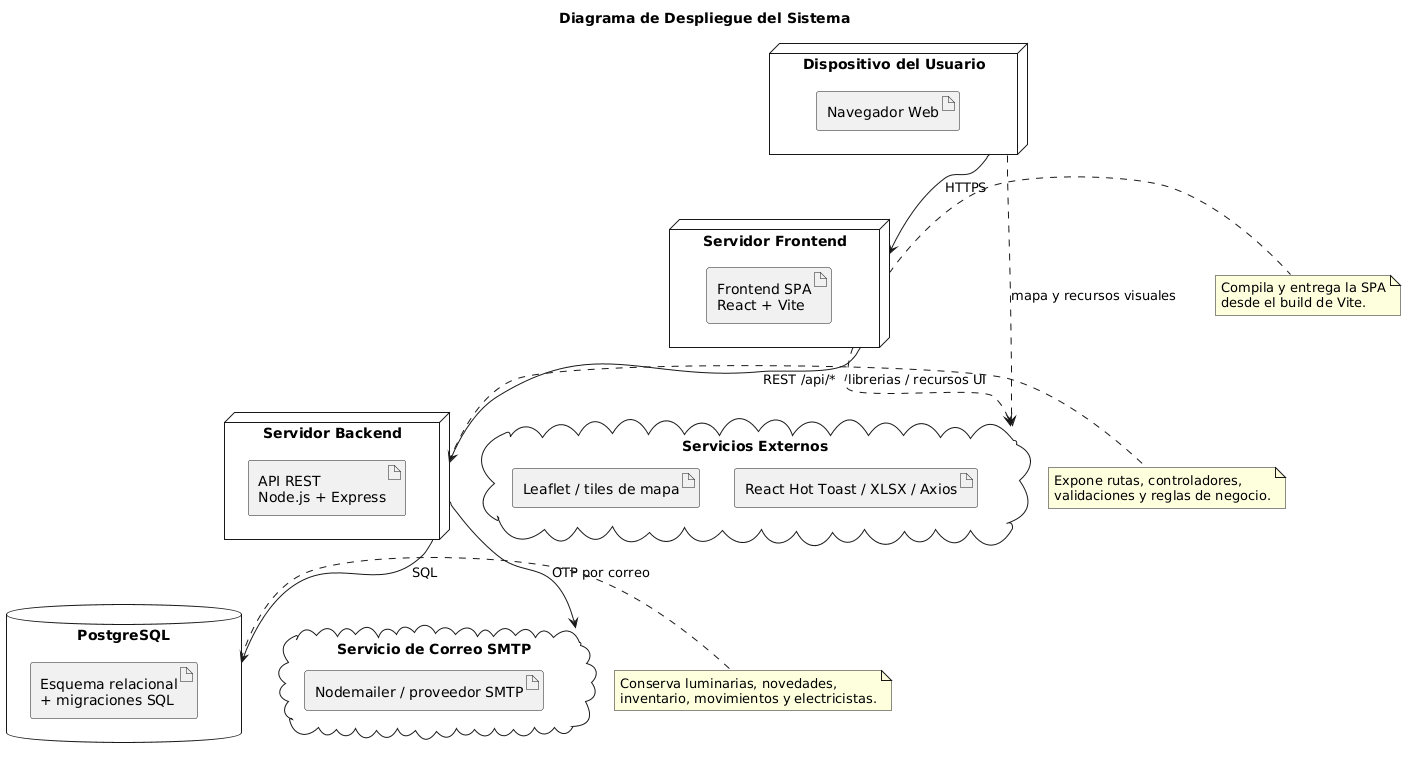

The diagram above was rendered by PlantUML. Its source (embedded in the PNG):
@startuml
title Diagrama de Despliegue del Sistema

skinparam shadowing false
skinparam componentStyle rectangle

node "Dispositivo del Usuario" as USER_DEVICE {
  artifact "Navegador Web"
}

node "Servidor Frontend" as FRONTEND_HOST {
  artifact "Frontend SPA\nReact + Vite"
}

node "Servidor Backend" as BACKEND_HOST {
  artifact "API REST\nNode.js + Express"
}

database "PostgreSQL" as DB_SERVER {
  artifact "Esquema relacional\n+ migraciones SQL"
}

cloud "Servicio de Correo SMTP" as SMTP_SERVICE {
  artifact "Nodemailer / proveedor SMTP"
}

cloud "Servicios Externos" as EXTERNAL_SERVICES {
  artifact "Leaflet / tiles de mapa"
  artifact "React Hot Toast / XLSX / Axios"
}

USER_DEVICE --> FRONTEND_HOST : HTTPS
FRONTEND_HOST --> BACKEND_HOST : REST /api/*
BACKEND_HOST --> DB_SERVER : SQL
BACKEND_HOST --> SMTP_SERVICE : OTP por correo
FRONTEND_HOST ..> EXTERNAL_SERVICES : librerias / recursos UI
USER_DEVICE ..> EXTERNAL_SERVICES : mapa y recursos visuales

note right of FRONTEND_HOST
  Compila y entrega la SPA
  desde el build de Vite.
end note

note right of BACKEND_HOST
  Expone rutas, controladores,
  validaciones y reglas de negocio.
end note

note right of DB_SERVER
  Conserva luminarias, novedades,
  inventario, movimientos y electricistas.
end note
@enduml